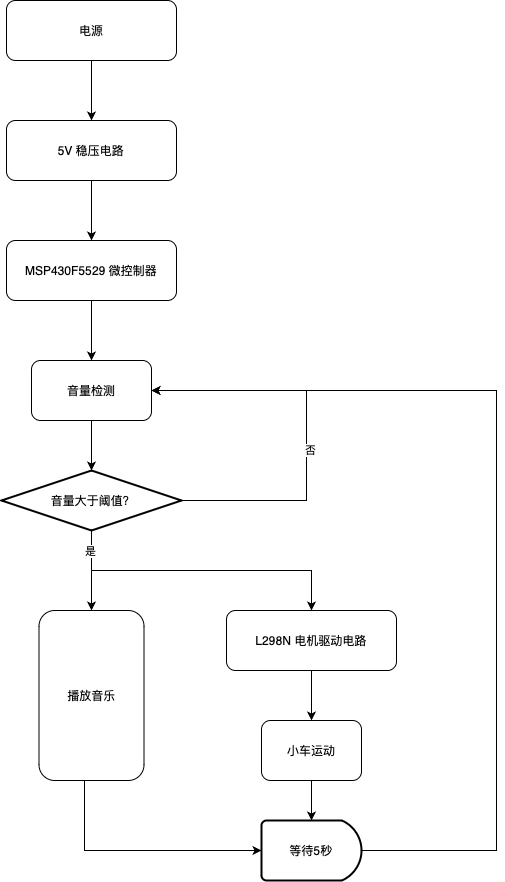

The diagram above was exported from draw.io. Its source (the exported page's mxGraphModel, read from the mxfile embedded in the PNG):
<mxGraphModel dx="882" dy="549" grid="1" gridSize="10" guides="1" tooltips="1" connect="1" arrows="1" fold="1" page="1" pageScale="1" pageWidth="850" pageHeight="1100" math="0" shadow="0">
  <root>
    <mxCell id="0" />
    <mxCell id="1" parent="0" />
    <mxCell id="R1fe4Z4BU6QYjofA5yXR-10" value="" style="edgeStyle=none;rounded=0;orthogonalLoop=1;jettySize=auto;html=1;" edge="1" parent="1" source="R1fe4Z4BU6QYjofA5yXR-1" target="R1fe4Z4BU6QYjofA5yXR-9">
      <mxGeometry relative="1" as="geometry" />
    </mxCell>
    <mxCell id="R1fe4Z4BU6QYjofA5yXR-1" value="MSP430F5529 微控制器" style="rounded=1;whiteSpace=wrap;html=1;" vertex="1" parent="1">
      <mxGeometry x="150" y="370" width="170" height="60" as="geometry" />
    </mxCell>
    <mxCell id="R1fe4Z4BU6QYjofA5yXR-6" value="" style="edgeStyle=orthogonalEdgeStyle;rounded=0;orthogonalLoop=1;jettySize=auto;html=1;" edge="1" parent="1" source="R1fe4Z4BU6QYjofA5yXR-2" target="R1fe4Z4BU6QYjofA5yXR-5">
      <mxGeometry relative="1" as="geometry" />
    </mxCell>
    <mxCell id="R1fe4Z4BU6QYjofA5yXR-2" value="电源" style="rounded=1;whiteSpace=wrap;html=1;" vertex="1" parent="1">
      <mxGeometry x="150" y="130" width="170" height="60" as="geometry" />
    </mxCell>
    <mxCell id="R1fe4Z4BU6QYjofA5yXR-24" value="" style="edgeStyle=orthogonalEdgeStyle;rounded=0;orthogonalLoop=1;jettySize=auto;html=1;" edge="1" parent="1" source="R1fe4Z4BU6QYjofA5yXR-3" target="R1fe4Z4BU6QYjofA5yXR-23">
      <mxGeometry relative="1" as="geometry" />
    </mxCell>
    <mxCell id="R1fe4Z4BU6QYjofA5yXR-3" value="L298N 电机驱动电路" style="rounded=1;whiteSpace=wrap;html=1;" vertex="1" parent="1">
      <mxGeometry x="370" y="740" width="170" height="60" as="geometry" />
    </mxCell>
    <mxCell id="R1fe4Z4BU6QYjofA5yXR-7" style="rounded=0;orthogonalLoop=1;jettySize=auto;html=1;exitX=0.5;exitY=1;exitDx=0;exitDy=0;entryX=0.5;entryY=0;entryDx=0;entryDy=0;" edge="1" parent="1" source="R1fe4Z4BU6QYjofA5yXR-5" target="R1fe4Z4BU6QYjofA5yXR-1">
      <mxGeometry relative="1" as="geometry" />
    </mxCell>
    <mxCell id="R1fe4Z4BU6QYjofA5yXR-5" value="5V 稳压电路" style="rounded=1;whiteSpace=wrap;html=1;" vertex="1" parent="1">
      <mxGeometry x="150" y="250" width="170" height="60" as="geometry" />
    </mxCell>
    <mxCell id="R1fe4Z4BU6QYjofA5yXR-15" value="" style="edgeStyle=none;rounded=0;orthogonalLoop=1;jettySize=auto;html=1;entryX=0.5;entryY=0;entryDx=0;entryDy=0;entryPerimeter=0;" edge="1" parent="1" source="R1fe4Z4BU6QYjofA5yXR-9" target="R1fe4Z4BU6QYjofA5yXR-16">
      <mxGeometry relative="1" as="geometry">
        <mxPoint x="580" y="400" as="targetPoint" />
      </mxGeometry>
    </mxCell>
    <mxCell id="R1fe4Z4BU6QYjofA5yXR-9" value="音量检测" style="rounded=1;whiteSpace=wrap;html=1;" vertex="1" parent="1">
      <mxGeometry x="175" y="490" width="120" height="60" as="geometry" />
    </mxCell>
    <mxCell id="R1fe4Z4BU6QYjofA5yXR-12" value="播放音乐" style="rounded=1;whiteSpace=wrap;html=1;" vertex="1" parent="1">
      <mxGeometry x="182.5" y="740" width="105" height="170" as="geometry" />
    </mxCell>
    <mxCell id="R1fe4Z4BU6QYjofA5yXR-17" value="" style="edgeStyle=orthogonalEdgeStyle;rounded=0;orthogonalLoop=1;jettySize=auto;html=1;" edge="1" parent="1" source="R1fe4Z4BU6QYjofA5yXR-16" target="R1fe4Z4BU6QYjofA5yXR-12">
      <mxGeometry relative="1" as="geometry" />
    </mxCell>
    <mxCell id="R1fe4Z4BU6QYjofA5yXR-19" style="edgeStyle=orthogonalEdgeStyle;rounded=0;orthogonalLoop=1;jettySize=auto;html=1;exitX=0.5;exitY=1;exitDx=0;exitDy=0;exitPerimeter=0;entryX=0.5;entryY=0;entryDx=0;entryDy=0;" edge="1" parent="1" source="R1fe4Z4BU6QYjofA5yXR-16" target="R1fe4Z4BU6QYjofA5yXR-3">
      <mxGeometry relative="1" as="geometry" />
    </mxCell>
    <mxCell id="R1fe4Z4BU6QYjofA5yXR-20" value="是" style="edgeLabel;html=1;align=center;verticalAlign=middle;resizable=0;points=[];" vertex="1" connectable="0" parent="R1fe4Z4BU6QYjofA5yXR-19">
      <mxGeometry x="-0.8667" y="-2" relative="1" as="geometry">
        <mxPoint as="offset" />
      </mxGeometry>
    </mxCell>
    <mxCell id="R1fe4Z4BU6QYjofA5yXR-21" style="edgeStyle=orthogonalEdgeStyle;rounded=0;orthogonalLoop=1;jettySize=auto;html=1;exitX=1;exitY=0.5;exitDx=0;exitDy=0;exitPerimeter=0;entryX=1;entryY=0.5;entryDx=0;entryDy=0;" edge="1" parent="1" source="R1fe4Z4BU6QYjofA5yXR-16" target="R1fe4Z4BU6QYjofA5yXR-9">
      <mxGeometry relative="1" as="geometry">
        <Array as="points">
          <mxPoint x="450" y="630" />
          <mxPoint x="450" y="520" />
        </Array>
      </mxGeometry>
    </mxCell>
    <mxCell id="R1fe4Z4BU6QYjofA5yXR-22" value="否" style="edgeLabel;html=1;align=center;verticalAlign=middle;resizable=0;points=[];" vertex="1" connectable="0" parent="R1fe4Z4BU6QYjofA5yXR-21">
      <mxGeometry x="-0.0974" y="-3" relative="1" as="geometry">
        <mxPoint as="offset" />
      </mxGeometry>
    </mxCell>
    <mxCell id="R1fe4Z4BU6QYjofA5yXR-16" value="&amp;nbsp;音量大于阈值？" style="strokeWidth=2;html=1;shape=mxgraph.flowchart.decision;whiteSpace=wrap;" vertex="1" parent="1">
      <mxGeometry x="145" y="600" width="180" height="60" as="geometry" />
    </mxCell>
    <mxCell id="R1fe4Z4BU6QYjofA5yXR-27" value="" style="edgeStyle=orthogonalEdgeStyle;rounded=0;orthogonalLoop=1;jettySize=auto;html=1;" edge="1" parent="1" source="R1fe4Z4BU6QYjofA5yXR-23" target="R1fe4Z4BU6QYjofA5yXR-26">
      <mxGeometry relative="1" as="geometry" />
    </mxCell>
    <mxCell id="R1fe4Z4BU6QYjofA5yXR-23" value="小车运动" style="rounded=1;whiteSpace=wrap;html=1;" vertex="1" parent="1">
      <mxGeometry x="405" y="850" width="100" height="60" as="geometry" />
    </mxCell>
    <mxCell id="R1fe4Z4BU6QYjofA5yXR-28" style="edgeStyle=orthogonalEdgeStyle;rounded=0;orthogonalLoop=1;jettySize=auto;html=1;exitX=0.5;exitY=1;exitDx=0;exitDy=0;entryX=0;entryY=0.5;entryDx=0;entryDy=0;entryPerimeter=0;" edge="1" parent="1" source="R1fe4Z4BU6QYjofA5yXR-12" target="R1fe4Z4BU6QYjofA5yXR-26">
      <mxGeometry relative="1" as="geometry">
        <Array as="points">
          <mxPoint x="228" y="980" />
        </Array>
      </mxGeometry>
    </mxCell>
    <mxCell id="R1fe4Z4BU6QYjofA5yXR-29" style="edgeStyle=orthogonalEdgeStyle;rounded=0;orthogonalLoop=1;jettySize=auto;html=1;exitX=1;exitY=0.5;exitDx=0;exitDy=0;exitPerimeter=0;entryX=1;entryY=0.5;entryDx=0;entryDy=0;" edge="1" parent="1" source="R1fe4Z4BU6QYjofA5yXR-26" target="R1fe4Z4BU6QYjofA5yXR-9">
      <mxGeometry relative="1" as="geometry">
        <mxPoint x="450" y="520" as="targetPoint" />
        <Array as="points">
          <mxPoint x="640" y="980" />
          <mxPoint x="640" y="520" />
        </Array>
      </mxGeometry>
    </mxCell>
    <mxCell id="R1fe4Z4BU6QYjofA5yXR-26" value="等待5秒" style="strokeWidth=2;html=1;shape=mxgraph.flowchart.delay;whiteSpace=wrap;" vertex="1" parent="1">
      <mxGeometry x="405" y="950" width="100" height="60" as="geometry" />
    </mxCell>
  </root>
</mxGraphModel>